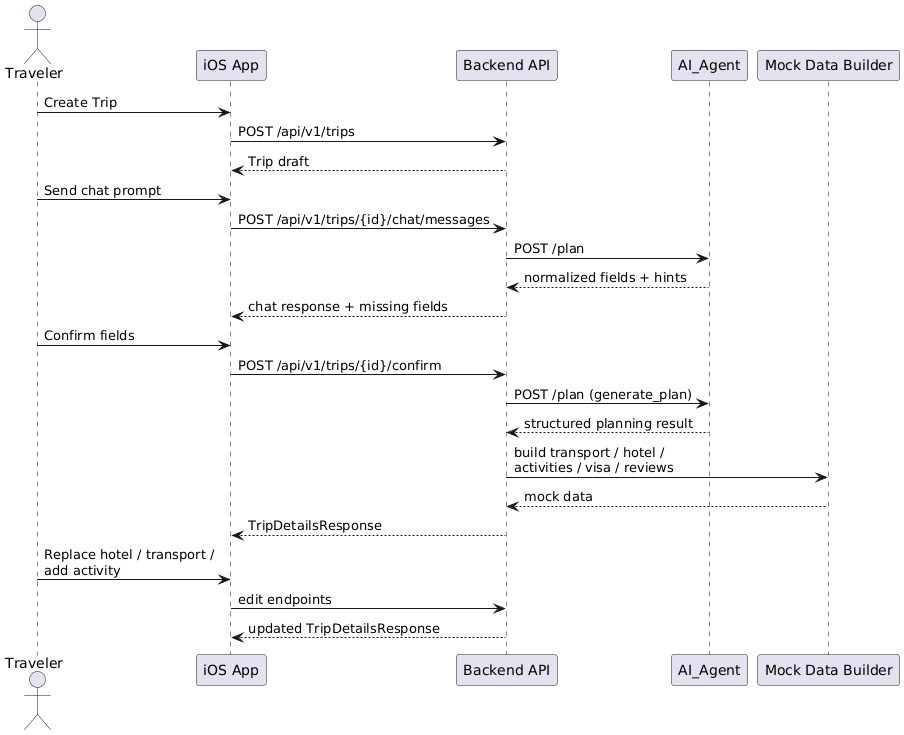

The diagram above was rendered by PlantUML. Its source (embedded in the PNG):
@startuml
actor Traveler
participant "iOS App" as App
participant "Backend API" as Backend
participant "AI_Agent" as AI
participant "Mock Data Builder" as Mock

Traveler -> App : Create Trip
App -> Backend : POST /api/v1/trips
Backend --> App : Trip draft

Traveler -> App : Send chat prompt
App -> Backend : POST /api/v1/trips/{id}/chat/messages
Backend -> AI : POST /plan
AI --> Backend : normalized fields + hints
Backend --> App : chat response + missing fields

Traveler -> App : Confirm fields
App -> Backend : POST /api/v1/trips/{id}/confirm
Backend -> AI : POST /plan (generate_plan)
AI --> Backend : structured planning result
Backend -> Mock : build transport / hotel /\nactivities / visa / reviews
Mock --> Backend : mock data
Backend --> App : TripDetailsResponse

Traveler -> App : Replace hotel / transport /\nadd activity
App -> Backend : edit endpoints
Backend --> App : updated TripDetailsResponse
@enduml